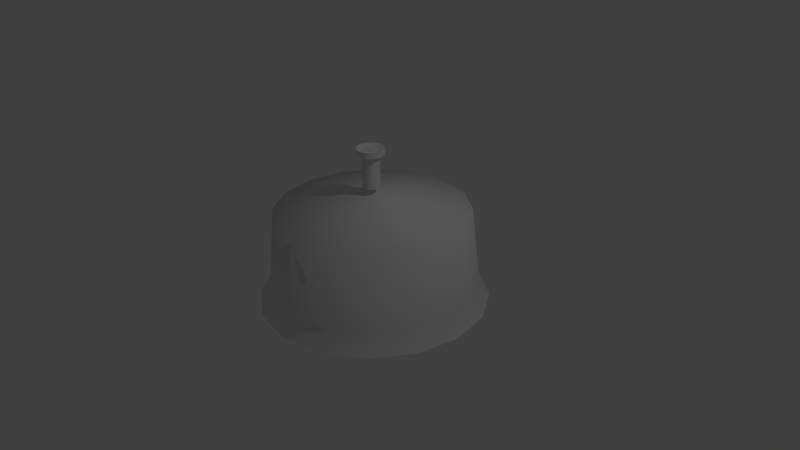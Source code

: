 # Source: hotel_bell.blend  (saved by Blender 2.75.0; exported with 4.5.12 LTS)
import bpy
from mathutils import Matrix  # noqa: F401  (used for matrix-valued properties, if any)

bpy.ops.wm.read_factory_settings(use_empty=True)
scene = bpy.context.scene
scene.name = 'Scene'

# ---- collections
col_collection_1 = bpy.data.collections.new('Collection 1'); scene.collection.children.link(col_collection_1)

# ---- world
world_world = bpy.data.worlds.new('World'); scene.world = world_world
world_world.color = (0.05088, 0.05088, 0.05088)
world_world.use_sun_shadow = False
world_world.sun_shadow_jitter_overblur = 0.0
world_world.cycles.sampling_method = 'MANUAL'
world_world.cycles.sample_map_resolution = 256

# ---- cameras
cam_camera = bpy.data.cameras.new('Camera')
cam_camera.clip_end = 100.0
cam_camera.lens = 35.0
cam_camera.sensor_width = 32.0
cam_camera.sensor_height = 18.0
cam_camera.ortho_scale = 7.314
cam_camera.dof.focus_distance = 0.0
cam_camera.dof.aperture_fstop = 128.0

# ---- lights
light_lamp = bpy.data.lights.new('Lamp', 'POINT')
light_lamp.transmission_factor = 0.0
light_lamp.cutoff_distance = 30.0
light_lamp.energy = 100.0
light_lamp.shadow_buffer_clip_start = 1.001
light_lamp.shadow_soft_size = 0.1
light_lamp.shadow_maximum_resolution = 0.006
light_lamp.use_absolute_resolution = True
light_lamp.cycles.use_multiple_importance_sampling = False

# ---- meshes
me_cylinder = bpy.data.meshes.new('Cylinder')
me_cylinder.from_pydata([(0.0, 1.0, -2.45), (0.0, 1.0, 1.609), (0.1951, 0.9808, -2.45), (0.1951, 0.9808, 1.609), (0.3827, 0.9239, -2.45), (0.3827, 0.9239, 1.609), (0.5556, 0.8315, -2.45), (0.5556, 0.8315, 1.609), (0.7071, 0.7071, -2.45), (0.7071, 0.7071, 1.609), (0.8315, 0.5556, -2.45), (0.8315, 0.5556, 1.609), (0.9239, 0.3827, -2.45), (0.9239, 0.3827, 1.609), (0.9808, 0.1951, -2.45), (0.9808, 0.1951, 1.609), (1.0, 7.55e-08, -2.45), (1.0, 7.55e-08, 1.609), (0.9808, -0.1951, -2.45), (0.9808, -0.1951, 1.609), (0.9239, -0.3827, -2.45), (0.9239, -0.3827, 1.609), (0.8315, -0.5556, -2.45), (0.8315, -0.5556, 1.609), (0.7071, -0.7071, -2.45), (0.7071, -0.7071, 1.609), (0.5556, -0.8315, -2.45), (0.5556, -0.8315, 1.609), (0.3827, -0.9239, -2.45), (0.3827, -0.9239, 1.609), (0.1951, -0.9808, -2.45), (0.1951, -0.9808, 1.609), (-3.258e-07, -1.0, -2.45), (-3.258e-07, -1.0, 1.609), (-0.1951, -0.9808, -2.45), (-0.1951, -0.9808, 1.609), (-0.3827, -0.9239, -2.45), (-0.3827, -0.9239, 1.609), (-0.5556, -0.8315, -2.45), (-0.5556, -0.8315, 1.609), (-0.7071, -0.7071, -2.45), (-0.7071, -0.7071, 1.609), (-0.8315, -0.5556, -2.45), (-0.8315, -0.5556, 1.609), (-0.9239, -0.3827, -2.45), (-0.9239, -0.3827, 1.609), (-0.9808, -0.1951, -2.45), (-0.9808, -0.1951, 1.609), (-1.0, 9.656e-07, -2.45), (-1.0, 9.656e-07, 1.609), (-0.9808, 0.1951, -2.45), (-0.9808, 0.1951, 1.609), (-0.9239, 0.3827, -2.45), (-0.9239, 0.3827, 1.609), (-0.8315, 0.5556, -2.45), (-0.8315, 0.5556, 1.609), (-0.7071, 0.7071, -2.45), (-0.7071, 0.7071, 1.609), (-0.5556, 0.8315, -2.45), (-0.5556, 0.8315, 1.609), (-0.3827, 0.9239, -2.45), (-0.3827, 0.9239, 1.609), (-0.1951, 0.9808, -2.45), (-0.1951, 0.9808, 1.609), (0.1951, 0.9808, 1.807), (-6.631e-08, 1.0, 1.807), (0.3827, 0.9239, 1.807), (0.5556, 0.8315, 1.807), (0.7071, 0.7071, 1.807), (0.8315, 0.5556, 1.807), (0.9239, 0.3827, 1.807), (0.9808, 0.1951, 1.807), (1.0, 7.55e-08, 1.807), (0.9808, -0.1951, 1.807), (0.9239, -0.3827, 1.807), (0.8315, -0.5556, 1.807), (0.7071, -0.7071, 1.807), (0.5556, -0.8315, 1.807), (0.3827, -0.9239, 1.807), (0.1951, -0.9808, 1.807), (-3.921e-07, -1.0, 1.807), (-0.1951, -0.9808, 1.807), (-0.3827, -0.9239, 1.807), (-0.5556, -0.8315, 1.807), (-0.7071, -0.7071, 1.807), (-0.8315, -0.5556, 1.807), (-0.9239, -0.3827, 1.807), (-0.9808, -0.1951, 1.807), (-1.0, 9.656e-07, 1.807), (-0.9808, 0.1951, 1.807), (-0.9239, 0.3827, 1.807), (-0.8315, 0.5556, 1.807), (-0.7071, 0.7071, 1.807), (-0.5556, 0.8315, 1.807), (-0.3827, 0.9239, 1.807), (-0.1951, 0.9808, 1.807), (0.3122, 1.57, 1.367), (-4.18e-08, 1.6, 1.367), (0.6125, 1.479, 1.367), (0.8892, 1.331, 1.367), (1.132, 1.132, 1.367), (1.331, 0.8892, 1.367), (1.479, 0.6125, 1.367), (1.57, 0.3122, 1.367), (1.6, -4.972e-08, 1.367), (1.57, -0.3122, 1.367), (1.479, -0.6125, 1.367), (1.331, -0.8892, 1.367), (1.132, -1.132, 1.367), (0.8892, -1.331, 1.367), (0.6125, -1.479, 1.367), (0.3122, -1.57, 1.367), (-5.633e-07, -1.6, 1.367), (-0.3122, -1.57, 1.367), (-0.6125, -1.479, 1.367), (-0.8892, -1.331, 1.367), (-1.132, -1.132, 1.367), (-1.331, -0.8891, 1.367), (-1.479, -0.6125, 1.367), (-1.57, -0.3122, 1.367), (-1.6, 1.375e-06, 1.367), (-1.57, 0.3122, 1.367), (-1.479, 0.6125, 1.367), (-1.331, 0.8892, 1.367), (-1.132, 1.132, 1.367), (-0.8891, 1.331, 1.367), (-0.6125, 1.479, 1.367), (-0.3122, 1.57, 1.367), (0.3122, 1.57, 2.049), (-1.479e-07, 1.6, 2.049), (0.6125, 1.479, 2.049), (0.8892, 1.331, 2.049), (1.132, 1.132, 2.049), (1.331, 0.8892, 2.049), (1.479, 0.6125, 2.049), (1.57, 0.3122, 2.049), (1.6, -4.972e-08, 2.049), (1.57, -0.3122, 2.049), (1.479, -0.6125, 2.049), (1.331, -0.8892, 2.049), (1.132, -1.132, 2.049), (0.8892, -1.331, 2.049), (0.6125, -1.479, 2.049), (0.3122, -1.57, 2.049), (-6.694e-07, -1.6, 2.049), (-0.3122, -1.57, 2.049), (-0.6125, -1.479, 2.049), (-0.8892, -1.331, 2.049), (-1.132, -1.132, 2.049), (-1.331, -0.8891, 2.049), (-1.479, -0.6125, 2.049), (-1.57, -0.3122, 2.049), (-1.6, 1.375e-06, 2.049), (-1.57, 0.3122, 2.049), (-1.479, 0.6125, 2.049), (-1.331, 0.8892, 2.049), (-1.132, 1.132, 2.049), (-0.8891, 1.331, 2.049), (-0.6125, 1.479, 2.049), (-0.3122, 1.57, 2.049)], [], [(0, 1, 3, 2), (2, 3, 5, 4), (4, 5, 7, 6), (6, 7, 9, 8), (8, 9, 11, 10), (10, 11, 13, 12), (12, 13, 15, 14), (14, 15, 17, 16), (16, 17, 19, 18), (18, 19, 21, 20), (20, 21, 23, 22), (22, 23, 25, 24), (24, 25, 27, 26), (26, 27, 29, 28), (28, 29, 31, 30), (30, 31, 33, 32), (32, 33, 35, 34), (34, 35, 37, 36), (36, 37, 39, 38), (38, 39, 41, 40), (40, 41, 43, 42), (42, 43, 45, 44), (44, 45, 47, 46), (46, 47, 49, 48), (48, 49, 51, 50), (50, 51, 53, 52), (52, 53, 55, 54), (54, 55, 57, 56), (56, 57, 59, 58), (58, 59, 61, 60), (63, 61, 126, 127), (62, 63, 1, 0), (60, 61, 63, 62), (0, 2, 4, 6, 8, 10, 12, 14, 16, 18, 20, 22, 24, 26, 28, 30, 32, 34, 36, 38, 40, 42, 44, 46, 48, 50, 52, 54, 56, 58, 60, 62), (64, 65, 95, 94, 93, 92, 91, 90, 89, 88, 87, 86, 85, 84, 83, 82, 81, 80, 79, 78, 77, 76, 75, 74, 73, 72, 71, 70, 69, 68, 67, 66), (86, 87, 151, 150), (45, 43, 117, 118), (85, 86, 150, 149), (27, 25, 108, 109), (84, 85, 149, 148), (9, 7, 99, 100), (61, 59, 125, 126), (83, 84, 148, 147), (43, 41, 116, 117), (82, 83, 147, 146), (25, 23, 107, 108), (81, 82, 146, 145), (7, 5, 98, 99), (59, 57, 124, 125), (80, 81, 145, 144), (41, 39, 115, 116), (79, 80, 144, 143), (23, 21, 106, 107), (78, 79, 143, 142), (5, 3, 96, 98), (57, 55, 123, 124), (77, 78, 142, 141), (39, 37, 114, 115), (76, 77, 141, 140), (21, 19, 105, 106), (75, 76, 140, 139), (55, 53, 122, 123), (74, 75, 139, 138), (3, 1, 97, 96), (37, 35, 113, 114), (73, 74, 138, 137), (99, 98, 130, 131), (108, 107, 139, 140), (117, 116, 148, 149), (126, 125, 157, 158), (104, 103, 135, 136), (113, 112, 144, 145), (122, 121, 153, 154), (100, 99, 131, 132), (109, 108, 140, 141), (118, 117, 149, 150), (127, 126, 158, 159), (105, 104, 136, 137), (114, 113, 145, 146), (123, 122, 154, 155), (101, 100, 132, 133), (110, 109, 141, 142), (119, 118, 150, 151), (96, 97, 129, 128), (97, 127, 159, 129), (106, 105, 137, 138), (115, 114, 146, 147), (124, 123, 155, 156), (102, 101, 133, 134), (111, 110, 142, 143), (120, 119, 151, 152), (98, 96, 128, 130), (107, 106, 138, 139), (116, 115, 147, 148), (125, 124, 156, 157), (103, 102, 134, 135), (112, 111, 143, 144), (121, 120, 152, 153), (11, 9, 100, 101), (87, 88, 152, 151), (29, 27, 109, 110), (88, 89, 153, 152), (47, 45, 118, 119), (89, 90, 154, 153), (1, 63, 127, 97), (13, 11, 101, 102), (90, 91, 155, 154), (65, 64, 128, 129), (31, 29, 110, 111), (91, 92, 156, 155), (64, 66, 130, 128), (49, 47, 119, 120), (92, 93, 157, 156), (66, 67, 131, 130), (15, 13, 102, 103), (93, 94, 158, 157), (67, 68, 132, 131), (33, 31, 111, 112), (94, 95, 159, 158), (68, 69, 133, 132), (51, 49, 120, 121), (95, 65, 129, 159), (69, 70, 134, 133), (17, 15, 103, 104), (70, 71, 135, 134), (35, 33, 112, 113), (71, 72, 136, 135), (53, 51, 121, 122), (72, 73, 137, 136), (19, 17, 104, 105)])
me_cylinder.use_remesh_preserve_volume = False
me_cylinder.use_remesh_preserve_attributes = False
me_cylinder.use_mirror_vertex_groups = False
me_cylinder.update()
me_cube_001 = bpy.data.meshes.new('Cube.001')
me_cube_001.from_pydata([(-1.0, -1.0, -1.0), (-1.0, -1.0, 1.0), (-1.0, 1.0, -1.0), (-1.0, 1.0, 1.0), (1.0, -1.0, -1.0), (1.0, -1.0, 1.0), (1.0, 1.0, -1.0), (1.0, 1.0, 1.0)], [], [(1, 3, 2, 0), (3, 7, 6, 2), (7, 5, 4, 6), (5, 1, 0, 4), (0, 2, 6, 4), (5, 7, 3, 1)])
me_cube_001.use_remesh_preserve_volume = False
me_cube_001.use_remesh_preserve_attributes = False
me_cube_001.use_mirror_vertex_groups = False
me_cube_001.update()

# ---- curves / text
cu_beziercurve = bpy.data.curves.new('BezierCurve', 'CURVE')
cu_beziercurve.dimensions = '3D'
_sp = cu_beziercurve.splines.new('BEZIER'); _sp.bezier_points.add(3)
_sp.bezier_points.foreach_set('co', [-1.048, 0.03128, 2.361e-09, -0.1585, 0.9508, -7.031e-08, 0.7109, 0.5048, -7.786e-08, 0.9997, 0.4902, -4.316e-08])
_sp.bezier_points.foreach_set('handle_left', [-0.8542, -0.6486, -2.352e-08, -0.7073, 1.043, -4.8e-08, 0.5064, 0.4738, 0.08986, 0.8712, 0.4118, -4.908e-08])
_sp.bezier_points.foreach_set('handle_right', [-1.193, 0.5356, 2.156e-08, 0.1159, 0.9045, -8.146e-08, 1.077, 0.5603, -0.1612, 1.853, 1.011, -3.84e-09])
for _p, _l, _r in zip(_sp.bezier_points, ['ALIGNED', 'ALIGNED', 'ALIGNED', 'ALIGNED'], ['ALIGNED', 'ALIGNED', 'ALIGNED', 'ALIGNED']): _p.handle_left_type = _l; _p.handle_right_type = _r
_sp.order_u = 0
_sp.order_v = 0
cu_beziercurve.use_path = True
cu_beziercurve.use_path_clamp = True
cu_beziercurve.bevel_resolution = 0
cu_beziercurve.render_resolution_u = 1
cu_beziercurve.fill_mode = 'FULL'
cu_beziercurve.twist_mode = 'Z_UP'

# ---- objects
ob_cylinder = bpy.data.objects.new('Cylinder', me_cylinder)
ob_cube = bpy.data.objects.new('Cube', me_cube_001)
ob_beziercurve = bpy.data.objects.new('BezierCurve', cu_beziercurve)
ob_lamp = bpy.data.objects.new('Lamp', light_lamp)
ob_camera = bpy.data.objects.new('Camera', cam_camera)

# ---- transforms, parenting, visibility, modifiers, constraints
ob_cylinder.location = (0.02402, -0.02856, 1.246)
ob_cylinder.scale = (0.1124, 0.1124, 0.1124)
ob_cylinder.lineart.crease_threshold = 0.0
ob_cube.location = (0.0, 0.0, 0.0)
ob_cube.scale = (0.0604, 0.0604, 0.0604)
ob_cube.lineart.crease_threshold = 0.0
ob_beziercurve.location = (0.0, 0.5475, 0.0)
ob_beziercurve.rotation_euler = (1.571, 0.9977, 1.571)
ob_beziercurve.lineart.crease_threshold = 0.0
_m = ob_beziercurve.modifiers.new('Screw', 'SCREW')
_m.object = ob_cube
_m.merge_threshold = 0.0
ob_lamp.location = (4.076, 1.005, 5.904)
ob_lamp.rotation_euler = (0.6503, 0.05522, 1.866)
ob_lamp.lock_rotations_4d = False
ob_lamp.empty_display_type = 'ARROWS'
ob_lamp.color = (0.0, 0.0, 0.0, 0.0)
ob_lamp.lineart.crease_threshold = 0.0
ob_camera.location = (7.481, -6.508, 5.344)
ob_camera.rotation_euler = (1.109, 0.01082, 0.8149)
ob_camera.lock_rotations_4d = False
ob_camera.empty_display_type = 'ARROWS'
ob_camera.color = (0.0, 0.0, 0.0, 0.0)
ob_camera.display_type = 'WIRE'
ob_camera.lineart.crease_threshold = 0.0

# ---- collection membership
col_collection_1.objects.link(ob_cylinder)
col_collection_1.objects.link(ob_cube)
col_collection_1.objects.link(ob_beziercurve)
col_collection_1.objects.link(ob_lamp)
col_collection_1.objects.link(ob_camera)

# ---- scene / render settings (as saved in the file)
scene.camera = ob_camera
scene.frame_start = 1; scene.frame_end = 250; scene.frame_set(1)
scene.render.engine = 'BLENDER_EEVEE_NEXT'
scene.render.resolution_percentage = 50
scene.render.dither_intensity = 0.0
scene.cycles.use_denoising = False
scene.cycles.samples = 10
scene.cycles.sampling_pattern = 'TABULATED_SOBOL'
scene.cycles.light_sampling_threshold = 0.0
scene.cycles.use_adaptive_sampling = False
scene.cycles.use_light_tree = False
scene.cycles.blur_glossy = 0.0
scene.cycles.pixel_filter_type = 'GAUSSIAN'
scene.cycles.sample_clamp_indirect = 0.0
scene.view_settings.view_transform = 'Standard'
bpy.context.view_layer.update()
